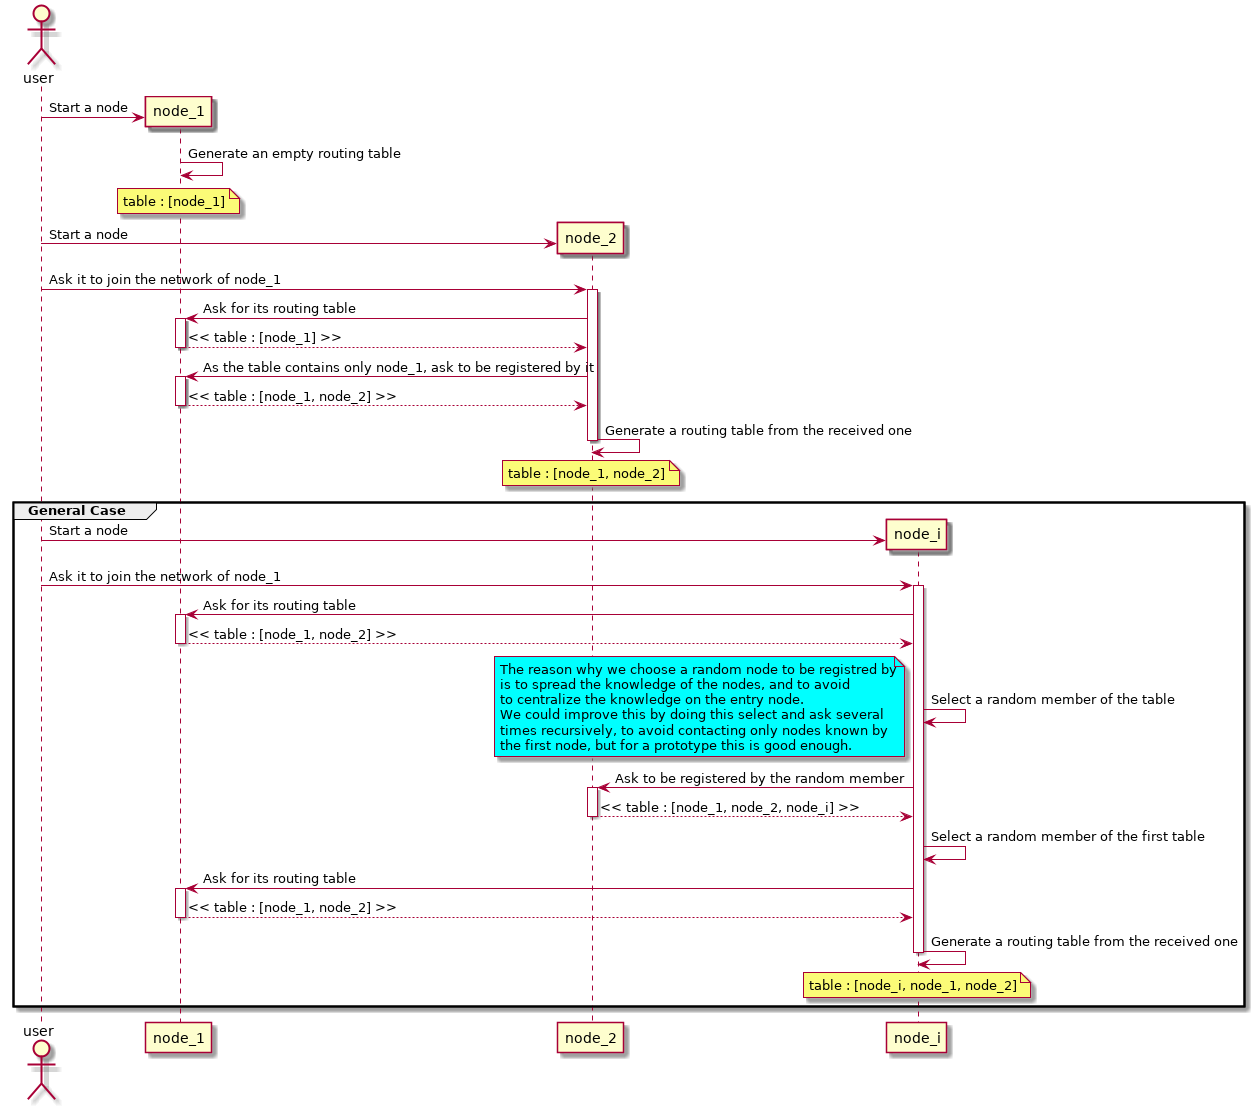

The diagram above was rendered by PlantUML. Its source (embedded in the PNG):
@startuml sequence_node_creation

actor user 
create node_1
user -> node_1 : Start a node
node_1 -> node_1 : Generate an empty routing table
note over node_1
    table : [node_1]
end note


create node_2
user -> node_2 : Start a node

user -> node_2 : Ask it to join the network of node_1
activate node_2

node_2 -> node_1 : Ask for its routing table
activate node_1
return << table : [node_1] >>

node_2 -> node_1 : As the table contains only node_1, ask to be registered by it
activate node_1
return << table : [node_1, node_2] >>

node_2 -> node_2 : Generate a routing table from the received one
note over node_2
    table : [node_1, node_2]
end note
deactivate node_2

group General Case
create node_i
user -> node_i : Start a node
user -> node_i : Ask it to join the network of node_1
activate node_i

node_i -> node_1 : Ask for its routing table
    activate node_1
    return << table : [node_1, node_2] >>

node_i -> node_i : Select a random member of the table
note left #aqua
    The reason why we choose a random node to be registred by
    is to spread the knowledge of the nodes, and to avoid
    to centralize the knowledge on the entry node.
    We could improve this by doing this select and ask several
    times recursively, to avoid contacting only nodes known by
    the first node, but for a prototype this is good enough.
end note
node_i -> node_2 : Ask to be registered by the random member
    activate node_2
    return << table : [node_1, node_2, node_i] >>

node_i -> node_i : Select a random member of the first table
    node_i -> node_1 : Ask for its routing table
    activate node_1
    return << table : [node_1, node_2] >>

node_i -> node_i : Generate a routing table from the received one
deactivate node_i
note over node_i
    table : [node_i, node_1, node_2]
end note

end

@enduml